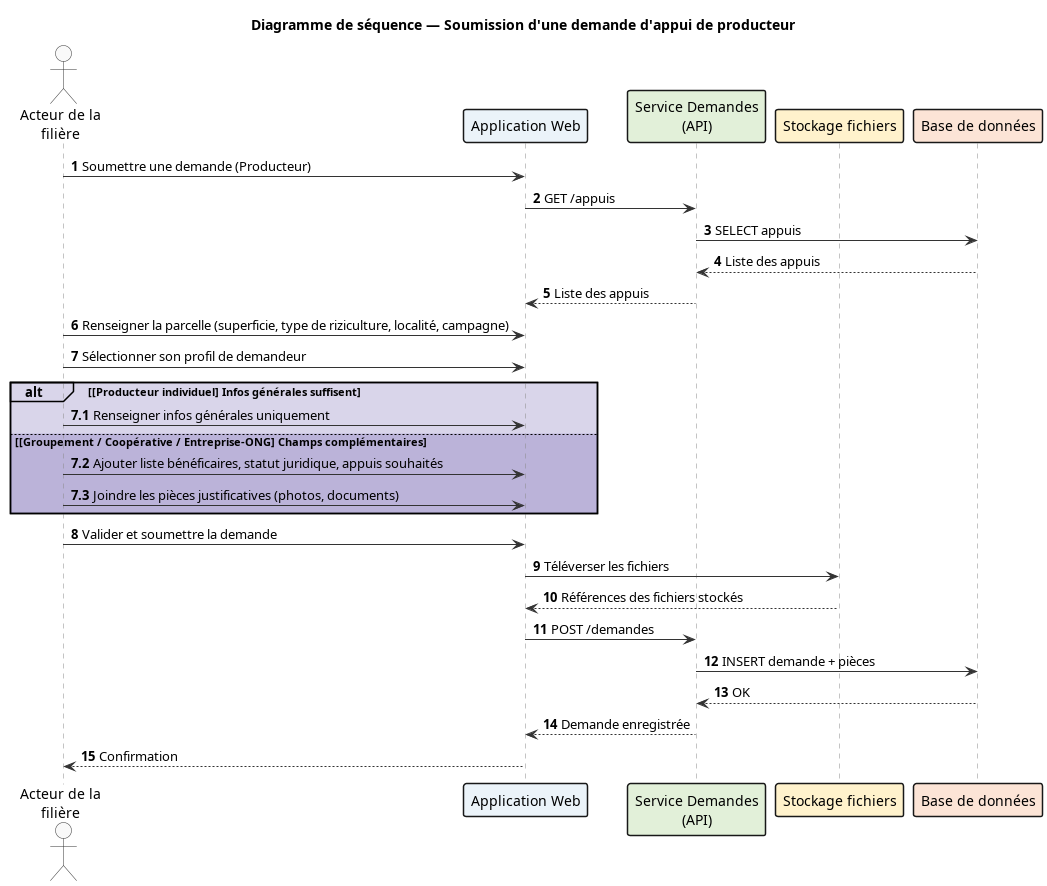

The diagram above was rendered by PlantUML. Its source (embedded in the PNG):
@startuml
title Diagramme de séquence — Soumission d'une demande d'appui de producteur

skinparam shadowing false
skinparam sequence {
    LifeLineBorderColor #888888
    ParticipantBorderThickness 1.5
    ArrowColor #333333
    ActorBorderColor #333333
    ActorBackgroundColor #F9F9F9
}

autonumber

' ============================================================
' PARTICIPANTS
' ============================================================

actor "Acteur de la\nfilière" as Acteur

participant "Application Web" as Web #EBF3F9
participant "Service Demandes\n(API)" as API #E2F0D9
participant "Stockage fichiers" as Stockage #FFF2CC
participant "Base de données" as BDD #FCE4D6

' ============================================================
' ÉCHANGES
' ============================================================

Acteur -> Web : Soumettre une demande (Producteur) 
Web -> API : GET /appuis
API -> BDD : SELECT appuis
BDD --> API : Liste des appuis
API --> Web : Liste des appuis

Acteur -> Web : Renseigner la parcelle (superficie, type de riziculture, localité, campagne)
Acteur -> Web : Sélectionner son profil de demandeur

autonumber 7.1

alt#Transparent #3f2b9633 [Producteur individuel] Infos générales suffisent
    Acteur -> Web : Renseigner infos générales uniquement
else [Groupement / Coopérative / Entreprise-ONG] Champs complémentaires
    Acteur -> Web : Ajouter liste bénéficaires, statut juridique, appuis souhaités
    Acteur -> Web : Joindre les pièces justificatives (photos, documents)
end

autonumber 8

Acteur -> Web : Valider et soumettre la demande
Web -> Stockage : Téléverser les fichiers
Stockage --> Web : Références des fichiers stockés

Web -> API : POST /demandes
API -> BDD : INSERT demande + pièces
BDD --> API : OK
API --> Web : Demande enregistrée
Web --> Acteur : Confirmation

@enduml